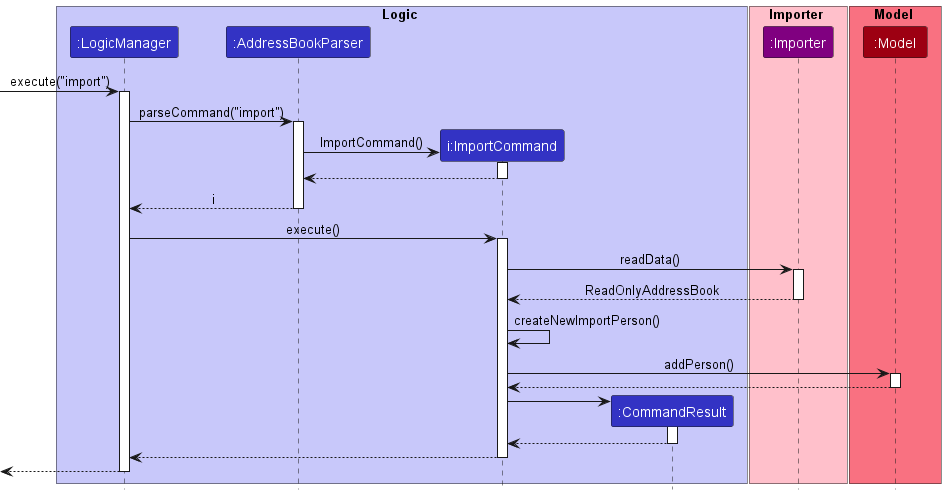

The diagram above was rendered by PlantUML. Its source (embedded in the PNG):
@startuml
!include style.puml

box Logic LOGIC_COLOR_T1
participant ":LogicManager" as LogicManager LOGIC_COLOR
participant ":AddressBookParser" as AddressBookParser LOGIC_COLOR
participant "i:ImportCommand" as ImportCommand LOGIC_COLOR
participant ":CommandResult" as CommandResult LOGIC_COLOR
end box

box Importer #pink
participant ":Importer" as Importer #purple
end box

box Model MODEL_COLOR_T1
participant ":Model" as Model MODEL_COLOR
end box

[-> LogicManager : execute("import")
activate LogicManager

LogicManager -> AddressBookParser : parseCommand("import")
activate AddressBookParser

create ImportCommand
AddressBookParser -> ImportCommand : ImportCommand()
activate ImportCommand

ImportCommand --> AddressBookParser
deactivate ImportCommand

AddressBookParser --> LogicManager : i
deactivate AddressBookParser

LogicManager -> ImportCommand : execute()
activate ImportCommand

ImportCommand -> Importer : readData()
activate Importer

Importer --> ImportCommand : ReadOnlyAddressBook
deactivate Importer

ImportCommand -> ImportCommand : createNewImportPerson()

ImportCommand -> Model : addPerson()
activate Model

Model --> ImportCommand
deactivate Model

create CommandResult
ImportCommand -> CommandResult
activate CommandResult

CommandResult --> ImportCommand
deactivate CommandResult

ImportCommand --> LogicManager
deactivate ImportCommand

[<--LogicManager
deactivate LogicManager
@enduml